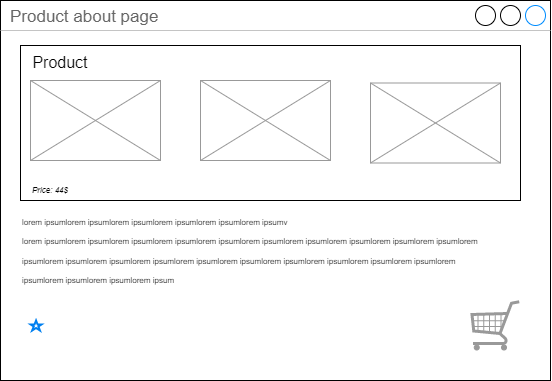

The diagram above was exported from draw.io. Its source (the exported page's mxGraphModel, read from the mxfile embedded in the PNG):
<mxGraphModel dx="3216" dy="618" grid="1" gridSize="10" guides="1" tooltips="1" connect="1" arrows="1" fold="1" page="1" pageScale="1" pageWidth="1920" pageHeight="1200" math="0" shadow="0">
  <root>
    <mxCell id="0" />
    <mxCell id="1" parent="0" />
    <mxCell id="2" value="Product about page" style="strokeWidth=1;shadow=0;dashed=0;align=center;html=1;shape=mxgraph.mockup.containers.window;align=left;verticalAlign=top;spacingLeft=8;strokeColor2=#008cff;strokeColor3=#c4c4c4;fontColor=#666666;mainText=;fontSize=17;labelBackgroundColor=none;" vertex="1" parent="1">
      <mxGeometry x="-1830" y="560" width="550" height="380" as="geometry" />
    </mxCell>
    <mxCell id="3" value="" style="rounded=0;whiteSpace=wrap;html=1;fontSize=36;fontColor=#000000;" vertex="1" parent="1">
      <mxGeometry x="-1810" y="605" width="500" height="155" as="geometry" />
    </mxCell>
    <mxCell id="4" value="ee" style="verticalLabelPosition=bottom;shadow=0;dashed=0;align=center;html=1;verticalAlign=top;strokeWidth=1;shape=mxgraph.mockup.graphics.simpleIcon;strokeColor=#999999;fillColor=#ffffff;fontSize=10;fontColor=#FFFFFF;" vertex="1" parent="1">
      <mxGeometry x="-1800" y="640" width="130" height="80" as="geometry" />
    </mxCell>
    <mxCell id="5" value="&lt;font style=&quot;font-size: 16px&quot;&gt;Product&lt;/font&gt;" style="text;html=1;strokeColor=none;fillColor=none;align=center;verticalAlign=middle;whiteSpace=wrap;rounded=0;fontSize=36;fontColor=#000000;" vertex="1" parent="1">
      <mxGeometry x="-1800" y="600" width="60" height="30" as="geometry" />
    </mxCell>
    <mxCell id="6" value="&lt;div&gt;&lt;span style=&quot;font-size: 8px&quot;&gt;lorem ipsum&lt;/span&gt;&lt;span style=&quot;font-size: 8px&quot;&gt;lorem ipsumlorem ipsumlorem ipsumlorem ipsumlorem ipsumv&lt;/span&gt;&lt;/div&gt;&lt;span style=&quot;font-size: 8px&quot;&gt;lorem ipsum&lt;/span&gt;&lt;span style=&quot;font-size: 8px&quot;&gt;lorem ipsumlorem ipsumlorem ipsumlorem ipsumlorem ipsum&lt;/span&gt;&lt;span style=&quot;font-size: 8px&quot;&gt;lorem ipsum&lt;/span&gt;&lt;span style=&quot;font-size: 8px&quot;&gt;lorem ipsumlorem ipsumlorem ipsumlorem ipsumlorem ipsum&lt;/span&gt;&lt;span style=&quot;font-size: 8px&quot;&gt;lorem ipsum&lt;/span&gt;&lt;span style=&quot;font-size: 8px&quot;&gt;lorem ipsumlorem ipsumlorem ipsumlorem ipsumlorem ipsum&lt;/span&gt;&lt;span style=&quot;font-size: 8px&quot;&gt;lorem ipsum&lt;/span&gt;&lt;span style=&quot;font-size: 8px&quot;&gt;lorem ipsumlorem ipsumlorem ipsumlorem ipsumlorem ipsum&lt;/span&gt;" style="text;html=1;strokeColor=none;fillColor=none;align=left;verticalAlign=middle;whiteSpace=wrap;rounded=0;fontSize=16;fontColor=#000000;" vertex="1" parent="1">
      <mxGeometry x="-1810" y="765" width="460" height="85" as="geometry" />
    </mxCell>
    <mxCell id="7" value="&lt;i&gt;Priсe: 44$&lt;/i&gt;" style="text;html=1;strokeColor=none;fillColor=none;align=left;verticalAlign=middle;whiteSpace=wrap;rounded=0;fontSize=8;fontColor=#000000;" vertex="1" parent="1">
      <mxGeometry x="-1800" y="740" width="60" height="20" as="geometry" />
    </mxCell>
    <mxCell id="8" value="ee" style="verticalLabelPosition=bottom;shadow=0;dashed=0;align=center;html=1;verticalAlign=top;strokeWidth=1;shape=mxgraph.mockup.graphics.simpleIcon;strokeColor=#999999;fillColor=#ffffff;fontSize=10;fontColor=#FFFFFF;" vertex="1" parent="1">
      <mxGeometry x="-1630" y="640" width="130" height="80" as="geometry" />
    </mxCell>
    <mxCell id="9" value="ee" style="verticalLabelPosition=bottom;shadow=0;dashed=0;align=center;html=1;verticalAlign=top;strokeWidth=1;shape=mxgraph.mockup.graphics.simpleIcon;strokeColor=#999999;fillColor=#ffffff;fontSize=10;fontColor=#FFFFFF;" vertex="1" parent="1">
      <mxGeometry x="-1460" y="642.5" width="130" height="80" as="geometry" />
    </mxCell>
    <mxCell id="10" value="" style="verticalLabelPosition=bottom;shadow=0;dashed=0;align=center;html=1;verticalAlign=top;strokeWidth=1;shape=mxgraph.mockup.misc.shoppingCart;strokeColor=#999999;" vertex="1" parent="1">
      <mxGeometry x="-1360" y="860" width="50" height="50" as="geometry" />
    </mxCell>
    <mxCell id="11" value="" style="html=1;verticalLabelPosition=bottom;align=center;labelBackgroundColor=#ffffff;verticalAlign=top;strokeWidth=2;strokeColor=#0080F0;shadow=0;dashed=0;shape=mxgraph.ios7.icons.star;fontSize=8;fontColor=#000000;" vertex="1" parent="1">
      <mxGeometry x="-1800" y="880" width="11.11" height="10" as="geometry" />
    </mxCell>
  </root>
</mxGraphModel>